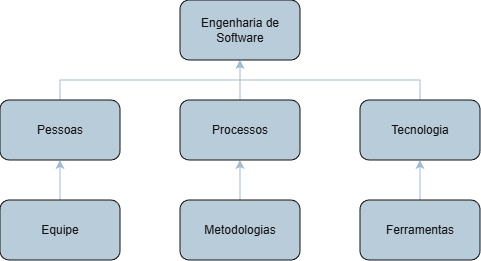

The diagram above was exported from draw.io. Its source (the exported page's mxGraphModel, read from the mxfile embedded in the PNG):
<mxGraphModel dx="658" dy="364" grid="1" gridSize="10" guides="1" tooltips="1" connect="1" arrows="1" fold="1" page="1" pageScale="1" pageWidth="827" pageHeight="1169" math="0" shadow="0">
  <root>
    <mxCell id="0" />
    <mxCell id="1" parent="0" />
    <mxCell id="gfSXvgO2SM2RhXM8T1PO-116" parent="1" style="rounded=1;whiteSpace=wrap;html=1;strokeColor=#FFFFFF;fontColor=#FFFFFF;fillColor=#182E3E;" value="Engenharia de Software" vertex="1">
      <mxGeometry height="60" width="120" x="260" y="30" as="geometry" />
    </mxCell>
    <mxCell id="gfSXvgO2SM2RhXM8T1PO-124" edge="1" parent="1" source="gfSXvgO2SM2RhXM8T1PO-117" style="edgeStyle=orthogonalEdgeStyle;rounded=0;orthogonalLoop=1;jettySize=auto;html=1;entryX=0.5;entryY=1;entryDx=0;entryDy=0;strokeColor=#23445D;" target="gfSXvgO2SM2RhXM8T1PO-116">
      <mxGeometry relative="1" as="geometry" />
    </mxCell>
    <mxCell id="gfSXvgO2SM2RhXM8T1PO-117" parent="1" style="rounded=1;whiteSpace=wrap;html=1;strokeColor=#FFFFFF;fontColor=#FFFFFF;fillColor=#182E3E;" value="Processos" vertex="1">
      <mxGeometry height="60" width="120" x="260" y="130" as="geometry" />
    </mxCell>
    <mxCell id="gfSXvgO2SM2RhXM8T1PO-130" edge="1" parent="1" source="gfSXvgO2SM2RhXM8T1PO-118" style="edgeStyle=orthogonalEdgeStyle;rounded=0;orthogonalLoop=1;jettySize=auto;html=1;entryX=0.5;entryY=1;entryDx=0;entryDy=0;strokeColor=#23445D;" target="gfSXvgO2SM2RhXM8T1PO-117">
      <mxGeometry relative="1" as="geometry" />
    </mxCell>
    <mxCell id="gfSXvgO2SM2RhXM8T1PO-118" parent="1" style="rounded=1;whiteSpace=wrap;html=1;strokeColor=#FFFFFF;fontColor=#FFFFFF;fillColor=#182E3E;" value="Metodologias" vertex="1">
      <mxGeometry height="60" width="120" x="260" y="230" as="geometry" />
    </mxCell>
    <mxCell id="gfSXvgO2SM2RhXM8T1PO-123" edge="1" parent="1" source="gfSXvgO2SM2RhXM8T1PO-119" style="edgeStyle=orthogonalEdgeStyle;rounded=0;orthogonalLoop=1;jettySize=auto;html=1;entryX=0.5;entryY=1;entryDx=0;entryDy=0;strokeColor=#23445D;" target="gfSXvgO2SM2RhXM8T1PO-116">
      <mxGeometry relative="1" as="geometry">
        <Array as="points">
          <mxPoint x="140" y="110" />
          <mxPoint x="320" y="110" />
        </Array>
      </mxGeometry>
    </mxCell>
    <mxCell id="gfSXvgO2SM2RhXM8T1PO-119" parent="1" style="rounded=1;whiteSpace=wrap;html=1;strokeColor=#FFFFFF;fontColor=#FFFFFF;fillColor=#182E3E;" value="Pessoas" vertex="1">
      <mxGeometry height="60" width="120" x="80" y="130" as="geometry" />
    </mxCell>
    <mxCell id="gfSXvgO2SM2RhXM8T1PO-125" edge="1" parent="1" source="gfSXvgO2SM2RhXM8T1PO-120" style="edgeStyle=orthogonalEdgeStyle;rounded=0;orthogonalLoop=1;jettySize=auto;html=1;strokeColor=#23445D;">
      <mxGeometry relative="1" as="geometry">
        <Array as="points">
          <mxPoint x="500" y="110" />
          <mxPoint x="320" y="110" />
        </Array>
        <mxPoint x="320" y="90" as="targetPoint" />
      </mxGeometry>
    </mxCell>
    <mxCell id="gfSXvgO2SM2RhXM8T1PO-120" parent="1" style="rounded=1;whiteSpace=wrap;html=1;strokeColor=#FFFFFF;fontColor=#FFFFFF;fillColor=#182E3E;" value="Tecnologia" vertex="1">
      <mxGeometry height="60" width="120" x="440" y="130" as="geometry" />
    </mxCell>
    <mxCell id="gfSXvgO2SM2RhXM8T1PO-131" edge="1" parent="1" source="gfSXvgO2SM2RhXM8T1PO-121" style="edgeStyle=orthogonalEdgeStyle;rounded=0;orthogonalLoop=1;jettySize=auto;html=1;strokeColor=#23445D;" target="gfSXvgO2SM2RhXM8T1PO-119">
      <mxGeometry relative="1" as="geometry" />
    </mxCell>
    <mxCell id="gfSXvgO2SM2RhXM8T1PO-121" parent="1" style="rounded=1;whiteSpace=wrap;html=1;strokeColor=#FFFFFF;fontColor=#FFFFFF;fillColor=#182E3E;" value="Equipe" vertex="1">
      <mxGeometry height="60" width="120" x="80" y="230" as="geometry" />
    </mxCell>
    <mxCell id="gfSXvgO2SM2RhXM8T1PO-129" edge="1" parent="1" source="gfSXvgO2SM2RhXM8T1PO-122" style="edgeStyle=orthogonalEdgeStyle;rounded=0;orthogonalLoop=1;jettySize=auto;html=1;entryX=0.5;entryY=1;entryDx=0;entryDy=0;strokeColor=#23445D;" target="gfSXvgO2SM2RhXM8T1PO-120">
      <mxGeometry relative="1" as="geometry" />
    </mxCell>
    <mxCell id="gfSXvgO2SM2RhXM8T1PO-122" parent="1" style="rounded=1;whiteSpace=wrap;html=1;strokeColor=#FFFFFF;fontColor=#FFFFFF;fillColor=#182E3E;" value="Ferramentas" vertex="1">
      <mxGeometry height="60" width="120" x="440" y="230" as="geometry" />
    </mxCell>
  </root>
</mxGraphModel>